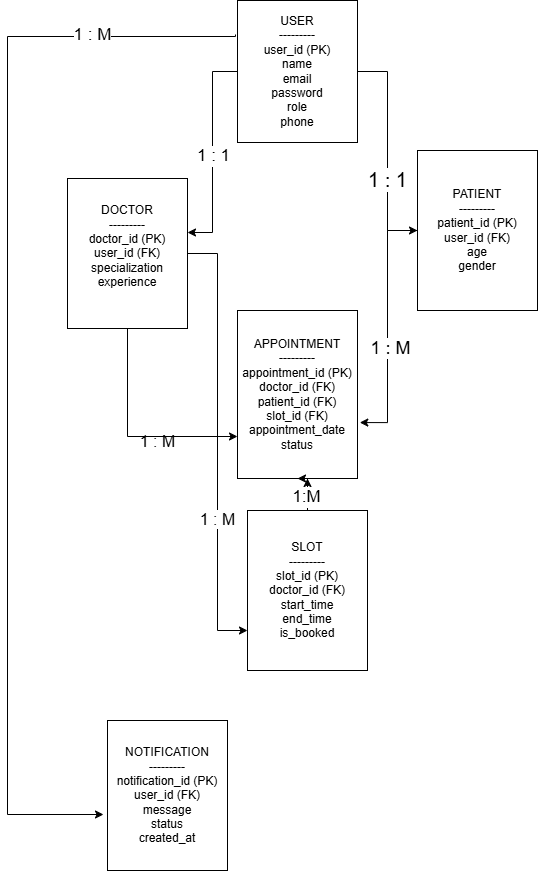

The diagram above was exported from draw.io. Its source (the exported page's mxGraphModel, read from the mxfile embedded in the PNG):
<mxGraphModel dx="1572" dy="920" grid="1" gridSize="12" guides="1" tooltips="1" connect="1" arrows="1" fold="1" page="0" pageScale="1" pageWidth="850" pageHeight="1100" math="0" shadow="0">
  <root>
    <mxCell id="0" />
    <mxCell id="1" parent="0" />
    <mxCell id="R9YIMs2qdLYYYZJMyoWl-11" edge="1" parent="1" source="R9YIMs2qdLYYYZJMyoWl-3" style="edgeStyle=orthogonalEdgeStyle;rounded=0;orthogonalLoop=1;jettySize=auto;html=1;entryX=0;entryY=0.5;entryDx=0;entryDy=0;" target="R9YIMs2qdLYYYZJMyoWl-4">
      <mxGeometry relative="1" as="geometry" />
    </mxCell>
    <mxCell id="R9YIMs2qdLYYYZJMyoWl-33" connectable="0" parent="R9YIMs2qdLYYYZJMyoWl-11" style="edgeLabel;html=1;align=center;verticalAlign=middle;resizable=0;points=[];fontSize=20;" value="1 : 1" vertex="1">
      <mxGeometry relative="1" x="0.2593" y="-1" as="geometry">
        <mxPoint y="-1" as="offset" />
      </mxGeometry>
    </mxCell>
    <mxCell id="R9YIMs2qdLYYYZJMyoWl-17" edge="1" parent="1" style="edgeStyle=orthogonalEdgeStyle;rounded=0;orthogonalLoop=1;jettySize=auto;html=1;">
      <mxGeometry relative="1" as="geometry">
        <Array as="points">
          <mxPoint x="120" y="86" />
          <mxPoint x="120" y="864" />
        </Array>
        <mxPoint x="348" y="84" as="sourcePoint" />
        <mxPoint x="216" y="864" as="targetPoint" />
      </mxGeometry>
    </mxCell>
    <mxCell id="R9YIMs2qdLYYYZJMyoWl-32" connectable="0" parent="R9YIMs2qdLYYYZJMyoWl-17" style="edgeLabel;html=1;align=center;verticalAlign=middle;resizable=0;points=[];fontSize=17;" value="1 : M" vertex="1">
      <mxGeometry relative="1" x="-0.7355" y="-2" as="geometry">
        <mxPoint as="offset" />
      </mxGeometry>
    </mxCell>
    <mxCell id="R9YIMs2qdLYYYZJMyoWl-3" parent="1" style="rounded=0;whiteSpace=wrap;html=1;" value="USER&lt;br&gt;---------&lt;br&gt;user_id (PK)&lt;br&gt;name&lt;br&gt;email&lt;br&gt;password&lt;br&gt;role&lt;br&gt;phone&lt;div&gt;&lt;/div&gt;" vertex="1">
      <mxGeometry height="142" width="120" x="350" y="50" as="geometry" />
    </mxCell>
    <mxCell id="R9YIMs2qdLYYYZJMyoWl-4" parent="1" style="rounded=0;whiteSpace=wrap;html=1;" value="PATIENT&lt;br&gt;---------&lt;br&gt;patient_id (PK)&lt;br&gt;user_id (FK)&lt;br&gt;age&lt;br&gt;gender" vertex="1">
      <mxGeometry height="160" width="120" x="530" y="200" as="geometry" />
    </mxCell>
    <mxCell id="R9YIMs2qdLYYYZJMyoWl-25" edge="1" parent="1" source="R9YIMs2qdLYYYZJMyoWl-5" style="edgeStyle=orthogonalEdgeStyle;rounded=0;orthogonalLoop=1;jettySize=auto;html=1;entryX=0;entryY=0.75;entryDx=0;entryDy=0;" target="R9YIMs2qdLYYYZJMyoWl-7">
      <mxGeometry relative="1" as="geometry">
        <mxPoint x="348" y="540" as="targetPoint" />
      </mxGeometry>
    </mxCell>
    <mxCell id="R9YIMs2qdLYYYZJMyoWl-26" connectable="0" parent="R9YIMs2qdLYYYZJMyoWl-25" style="edgeLabel;html=1;align=center;verticalAlign=middle;resizable=0;points=[];fontSize=16;" value="1 : &lt;font&gt;M&lt;/font&gt;" vertex="1">
      <mxGeometry relative="1" x="0.3514" y="-1" as="geometry">
        <mxPoint as="offset" />
      </mxGeometry>
    </mxCell>
    <mxCell id="R9YIMs2qdLYYYZJMyoWl-27" edge="1" parent="1" source="R9YIMs2qdLYYYZJMyoWl-5" style="edgeStyle=orthogonalEdgeStyle;rounded=0;orthogonalLoop=1;jettySize=auto;html=1;exitX=0.5;exitY=1;exitDx=0;exitDy=0;entryX=0;entryY=0.75;entryDx=0;entryDy=0;" target="R9YIMs2qdLYYYZJMyoWl-6">
      <mxGeometry relative="1" as="geometry" />
    </mxCell>
    <mxCell id="R9YIMs2qdLYYYZJMyoWl-28" connectable="0" parent="R9YIMs2qdLYYYZJMyoWl-27" style="edgeLabel;html=1;align=center;verticalAlign=middle;resizable=0;points=[];fontSize=16;labelBackgroundColor=none;" value="1 : M" vertex="1">
      <mxGeometry relative="1" x="0.2534" y="-4" as="geometry">
        <mxPoint as="offset" />
      </mxGeometry>
    </mxCell>
    <mxCell id="R9YIMs2qdLYYYZJMyoWl-5" parent="1" style="rounded=0;whiteSpace=wrap;html=1;" value="DOCTOR&lt;br&gt;---------&lt;br&gt;doctor_id (PK)&lt;br&gt;user_id (FK)&lt;br&gt;specialization&lt;br&gt;experience&lt;div&gt;&lt;br/&gt;&lt;/div&gt;" vertex="1">
      <mxGeometry height="150" width="120" x="180" y="228" as="geometry" />
    </mxCell>
    <mxCell id="R9YIMs2qdLYYYZJMyoWl-6" parent="1" style="rounded=0;whiteSpace=wrap;html=1;" value="APPOINTMENT&lt;br&gt;---------&lt;br&gt;appointment_id (PK)&lt;br&gt;doctor_id (FK)&lt;br&gt;patient_id (FK)&lt;br&gt;slot_id (FK)&lt;br&gt;appointment_date&lt;br&gt;status" vertex="1">
      <mxGeometry height="168" width="120" x="350" y="360" as="geometry" />
    </mxCell>
    <mxCell id="R9YIMs2qdLYYYZJMyoWl-16" edge="1" parent="1" source="R9YIMs2qdLYYYZJMyoWl-7" style="edgeStyle=orthogonalEdgeStyle;rounded=0;orthogonalLoop=1;jettySize=auto;html=1;exitX=0.5;exitY=0;exitDx=0;exitDy=0;entryX=0.5;entryY=1;entryDx=0;entryDy=0;" target="R9YIMs2qdLYYYZJMyoWl-6">
      <mxGeometry relative="1" as="geometry">
        <Array as="points">
          <mxPoint x="420" y="528" />
        </Array>
      </mxGeometry>
    </mxCell>
    <mxCell id="R9YIMs2qdLYYYZJMyoWl-35" edge="1" parent="1" source="R9YIMs2qdLYYYZJMyoWl-7" style="edgeStyle=orthogonalEdgeStyle;rounded=0;orthogonalLoop=1;jettySize=auto;html=1;">
      <mxGeometry relative="1" as="geometry">
        <mxPoint x="419.9999999999998" y="528" as="targetPoint" />
      </mxGeometry>
    </mxCell>
    <mxCell id="R9YIMs2qdLYYYZJMyoWl-36" connectable="0" parent="R9YIMs2qdLYYYZJMyoWl-35" style="edgeLabel;html=1;align=center;verticalAlign=middle;resizable=0;points=[];fontSize=17;" value="1:M" vertex="1">
      <mxGeometry relative="1" x="0.0307" y="-2" as="geometry">
        <mxPoint as="offset" />
      </mxGeometry>
    </mxCell>
    <mxCell id="R9YIMs2qdLYYYZJMyoWl-7" parent="1" style="rounded=0;whiteSpace=wrap;html=1;" value="SLOT&lt;br&gt;---------&lt;br&gt;slot_id (PK)&lt;br&gt;doctor_id (FK)&lt;br&gt;start_time&lt;br&gt;end_time&lt;br&gt;is_booked" vertex="1">
      <mxGeometry height="160" width="120" x="360" y="560" as="geometry" />
    </mxCell>
    <mxCell id="R9YIMs2qdLYYYZJMyoWl-8" parent="1" style="rounded=0;whiteSpace=wrap;html=1;" value="&lt;div&gt;NOTIFICATION&lt;/div&gt;&lt;div&gt;---------&lt;/div&gt;&lt;div&gt;notification_id (PK)&lt;/div&gt;&lt;div&gt;user_id (FK)&lt;/div&gt;&lt;div&gt;message&lt;/div&gt;&lt;div&gt;status&lt;/div&gt;&lt;div&gt;created_at&lt;/div&gt;" vertex="1">
      <mxGeometry height="150" width="120" x="220" y="770" as="geometry" />
    </mxCell>
    <mxCell id="R9YIMs2qdLYYYZJMyoWl-10" edge="1" parent="1" source="R9YIMs2qdLYYYZJMyoWl-3" style="edgeStyle=orthogonalEdgeStyle;rounded=0;orthogonalLoop=1;jettySize=auto;html=1;entryX=1;entryY=0.36;entryDx=0;entryDy=0;entryPerimeter=0;" target="R9YIMs2qdLYYYZJMyoWl-5">
      <mxGeometry relative="1" as="geometry" />
    </mxCell>
    <mxCell id="R9YIMs2qdLYYYZJMyoWl-21" connectable="0" parent="R9YIMs2qdLYYYZJMyoWl-10" style="edgeLabel;html=1;align=center;verticalAlign=middle;resizable=0;points=[];fontSize=17;" value="1 : 1" vertex="1">
      <mxGeometry relative="1" x="0.0351" as="geometry">
        <mxPoint as="offset" />
      </mxGeometry>
    </mxCell>
    <mxCell id="R9YIMs2qdLYYYZJMyoWl-29" edge="1" parent="1" source="R9YIMs2qdLYYYZJMyoWl-4" style="edgeStyle=orthogonalEdgeStyle;rounded=0;orthogonalLoop=1;jettySize=auto;html=1;entryX=1.019;entryY=0.667;entryDx=0;entryDy=0;entryPerimeter=0;" target="R9YIMs2qdLYYYZJMyoWl-6">
      <mxGeometry relative="1" as="geometry" />
    </mxCell>
    <mxCell id="R9YIMs2qdLYYYZJMyoWl-30" connectable="0" parent="R9YIMs2qdLYYYZJMyoWl-29" style="edgeLabel;html=1;align=center;verticalAlign=middle;resizable=0;points=[];fontSize=18;" value="1 : M" vertex="1">
      <mxGeometry relative="1" x="0.1735" y="2" as="geometry">
        <mxPoint as="offset" />
      </mxGeometry>
    </mxCell>
  </root>
</mxGraphModel>